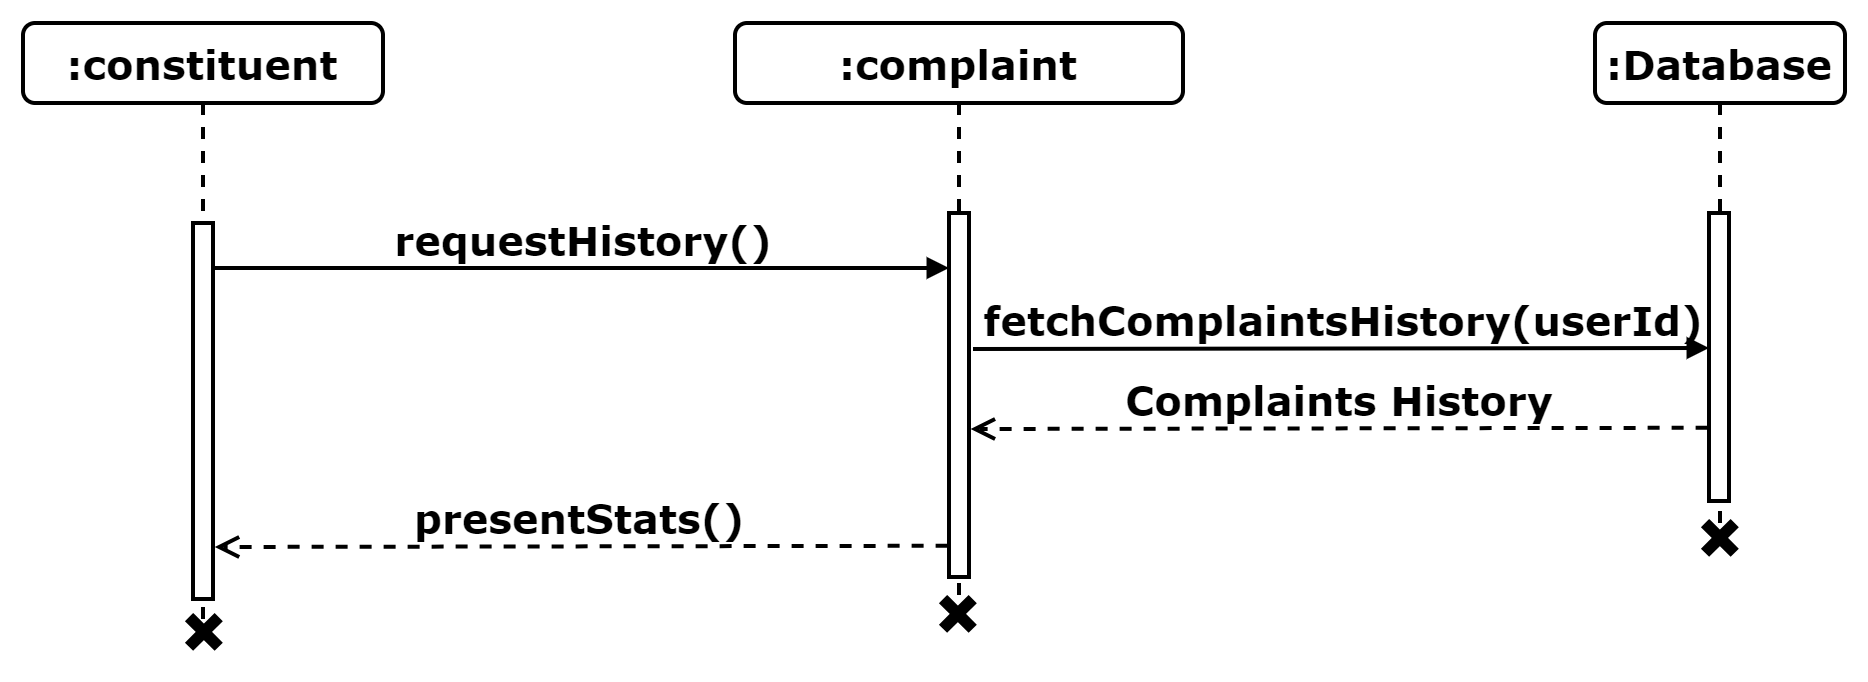

The diagram above was exported from draw.io. Its source (the exported page's mxGraphModel, read from the mxfile embedded in the PNG):
<mxGraphModel dx="2600" dy="2630" grid="0" gridSize="10" guides="1" tooltips="1" connect="1" arrows="1" fold="1" page="0" pageScale="1" pageWidth="1100" pageHeight="850" background="none" math="0" shadow="0">
  <root>
    <mxCell id="0" />
    <mxCell id="1" parent="0" />
    <mxCell id="2" value=":Database" style="shape=umlLifeline;perimeter=lifelinePerimeter;whiteSpace=wrap;html=1;container=1;collapsible=0;recursiveResize=0;outlineConnect=0;rounded=1;shadow=0;comic=0;labelBackgroundColor=none;strokeWidth=2;fontFamily=Verdana;fontSize=20;align=center;fontStyle=1" vertex="1" parent="1">
      <mxGeometry x="2659" y="7850" width="125" height="257" as="geometry" />
    </mxCell>
    <mxCell id="3" value=":constituent" style="shape=umlLifeline;perimeter=lifelinePerimeter;whiteSpace=wrap;html=1;container=1;collapsible=0;recursiveResize=0;outlineConnect=0;rounded=1;shadow=0;comic=0;labelBackgroundColor=none;strokeWidth=2;fontFamily=Verdana;fontSize=20;align=center;fontStyle=1" vertex="1" parent="1">
      <mxGeometry x="1873" y="7850" width="180" height="307" as="geometry" />
    </mxCell>
    <mxCell id="4" value="" style="html=1;points=[];perimeter=orthogonalPerimeter;rounded=0;shadow=0;comic=0;labelBackgroundColor=none;strokeWidth=2;fontFamily=Verdana;fontSize=20;align=center;fontStyle=1;whiteSpace=wrap;" vertex="1" parent="3">
      <mxGeometry x="85" y="100" width="10" height="188" as="geometry" />
    </mxCell>
    <mxCell id="5" value=":complaint" style="shape=umlLifeline;perimeter=lifelinePerimeter;whiteSpace=wrap;html=1;container=1;collapsible=0;recursiveResize=0;outlineConnect=0;rounded=1;shadow=0;comic=0;labelBackgroundColor=none;strokeWidth=2;fontFamily=Verdana;fontSize=20;align=center;fontStyle=1" vertex="1" parent="1">
      <mxGeometry x="2229" y="7850" width="224" height="293" as="geometry" />
    </mxCell>
    <mxCell id="6" value="" style="html=1;points=[];perimeter=orthogonalPerimeter;rounded=0;shadow=0;comic=0;labelBackgroundColor=none;strokeWidth=2;fontFamily=Verdana;fontSize=20;align=center;fontStyle=1;whiteSpace=wrap;" vertex="1" parent="5">
      <mxGeometry x="107" y="95" width="10" height="182" as="geometry" />
    </mxCell>
    <mxCell id="7" value="requestHistory()" style="html=1;verticalAlign=bottom;endArrow=block;labelBackgroundColor=none;fontFamily=Verdana;fontSize=20;edgeStyle=elbowEdgeStyle;elbow=vertical;strokeWidth=2;fontStyle=1;" edge="1" source="4" parent="1">
      <mxGeometry relative="1" as="geometry">
        <mxPoint x="1975" y="7973" as="sourcePoint" />
        <mxPoint x="2336" y="7973" as="targetPoint" />
      </mxGeometry>
    </mxCell>
    <mxCell id="8" value="fetchComplaintsHistory(userId)" style="html=1;verticalAlign=bottom;endArrow=block;labelBackgroundColor=none;fontFamily=Verdana;fontSize=20;edgeStyle=elbowEdgeStyle;elbow=vertical;strokeWidth=2;fontStyle=1;exitX=0.852;exitY=0.103;exitDx=0;exitDy=0;exitPerimeter=0;" edge="1" parent="1">
      <mxGeometry relative="1" as="geometry">
        <mxPoint x="2348" y="8013" as="sourcePoint" />
        <mxPoint x="2716" y="8013" as="targetPoint" />
      </mxGeometry>
    </mxCell>
    <mxCell id="9" value="" style="html=1;points=[];perimeter=orthogonalPerimeter;rounded=0;shadow=0;comic=0;labelBackgroundColor=none;strokeWidth=2;fontFamily=Verdana;fontSize=20;align=center;fontStyle=1;whiteSpace=wrap;" vertex="1" parent="1">
      <mxGeometry x="2716" y="7945" width="10" height="144" as="geometry" />
    </mxCell>
    <mxCell id="10" value="Complaints History" style="html=1;verticalAlign=bottom;endArrow=open;dashed=1;endSize=8;labelBackgroundColor=none;fontFamily=Verdana;fontSize=20;edgeStyle=elbowEdgeStyle;elbow=vertical;strokeWidth=2;fontStyle=1;entryX=1.08;entryY=0.695;entryDx=0;entryDy=0;entryPerimeter=0;exitX=-0.069;exitY=0.951;exitDx=0;exitDy=0;exitPerimeter=0;" edge="1" parent="1">
      <mxGeometry relative="1" as="geometry">
        <mxPoint x="2346.8" y="8053.1900000000005" as="targetPoint" />
        <Array as="points">
          <mxPoint x="2427" y="8053" />
        </Array>
        <mxPoint x="2715.31" y="8052.376" as="sourcePoint" />
      </mxGeometry>
    </mxCell>
    <mxCell id="11" value="presentStats()" style="html=1;verticalAlign=bottom;endArrow=open;dashed=1;endSize=8;labelBackgroundColor=none;fontFamily=Verdana;fontSize=20;edgeStyle=elbowEdgeStyle;elbow=vertical;strokeWidth=2;fontStyle=1;entryX=0.988;entryY=0.952;entryDx=0;entryDy=0;entryPerimeter=0;exitX=-0.069;exitY=0.951;exitDx=0;exitDy=0;exitPerimeter=0;" edge="1" parent="1">
      <mxGeometry relative="1" as="geometry">
        <mxPoint x="1968.88" y="8112.7119999999995" as="targetPoint" />
        <Array as="points">
          <mxPoint x="2047" y="8112" />
        </Array>
        <mxPoint x="2335.31" y="8111.376" as="sourcePoint" />
      </mxGeometry>
    </mxCell>
    <mxCell id="12" value="" style="shape=cross;whiteSpace=wrap;html=1;fillColor=#000000;rotation=45;strokeWidth=2;fontSize=20;" vertex="1" parent="1">
      <mxGeometry x="2711.9350288425444" y="8097.935028842545" width="19" height="19" as="geometry" />
    </mxCell>
    <mxCell id="13" value="" style="shape=cross;whiteSpace=wrap;html=1;fillColor=#000000;rotation=45;strokeWidth=2;fontSize=20;" vertex="1" parent="1">
      <mxGeometry x="2330.9350288425444" y="8135.935028842545" width="19" height="19" as="geometry" />
    </mxCell>
    <mxCell id="14" value="" style="shape=cross;whiteSpace=wrap;html=1;fillColor=#000000;rotation=45;strokeWidth=2;fontSize=20;" vertex="1" parent="1">
      <mxGeometry x="1953.9350288425444" y="8144.935028842545" width="19" height="19" as="geometry" />
    </mxCell>
  </root>
</mxGraphModel>